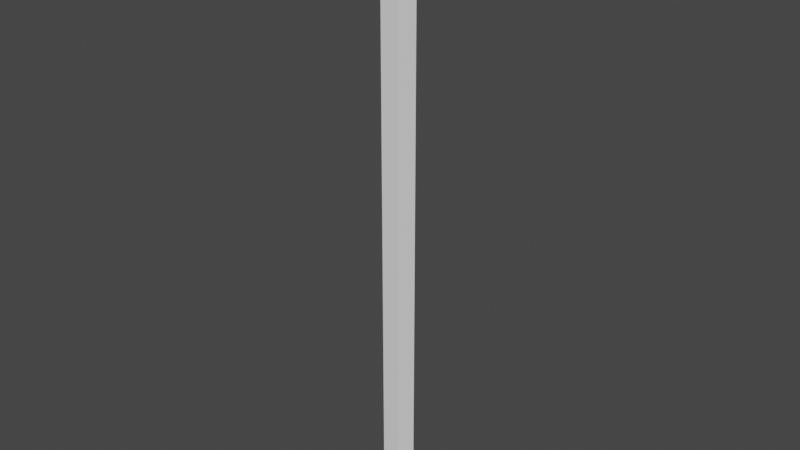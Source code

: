 # Source: cable_Die_2.0.blend  (saved by Blender 2.90.8; exported with 4.5.12 LTS)
import bpy
from mathutils import Matrix  # noqa: F401  (used for matrix-valued properties, if any)

bpy.ops.wm.read_factory_settings(use_empty=True)
scene = bpy.context.scene
scene.name = 'Scene'

# ---- collections
col_collection = bpy.data.collections.new('Collection'); scene.collection.children.link(col_collection)

# ---- world
world_world = bpy.data.worlds.new('World'); scene.world = world_world
world_world.use_nodes = True; world_world.node_tree.nodes.clear()
_N = world_world.node_tree.nodes; _L = world_world.node_tree.links
n0 = _N.new('ShaderNodeOutputWorld'); n0.name = 'World Output'; n0.location = (300, 300)
n1 = _N.new('ShaderNodeBackground'); n1.name = 'Background'; n1.location = (10, 300)
n1.inputs[0].default_value = (0.05088, 0.05088, 0.05088, 1.0)
_L.new(n1.outputs[0], n0.inputs[0])
n0.is_active_output = True
world_world.color = (0.05088, 0.05088, 0.05088)
world_world.use_sun_shadow = False
world_world.sun_shadow_jitter_overblur = 0.0

# ---- meshes
me_cylinder = bpy.data.meshes.new('Cylinder')
me_cylinder.from_pydata([(0.0, 1.0, -1.0), (0.0, 1.0, 1.0), (0.9511, 0.309, -1.0), (0.9511, 0.309, 1.0), (0.5878, -0.809, -1.0), (0.5878, -0.809, 1.0), (-0.5878, -0.809, -1.0), (-0.5878, -0.809, 1.0), (-0.9511, 0.309, -1.0), (-0.9511, 0.309, 1.0), (0.0, 1.0, -0.8986), (0.9511, 0.309, -0.8986), (0.5878, -0.809, -0.8986), (-0.5878, -0.809, -0.8986), (-0.9511, 0.309, -0.8986), (0.0, 1.0, -0.7509), (0.9511, 0.309, -0.7509), (0.5878, -0.809, -0.7509), (-0.5878, -0.809, -0.7509), (-0.9511, 0.309, -0.7509), (0.0, 1.0, -0.6223), (0.9511, 0.309, -0.6223), (0.5878, -0.809, -0.6223), (-0.5878, -0.809, -0.6223), (-0.9511, 0.309, -0.6223), (0.0, 1.0, -0.4826), (0.9511, 0.309, -0.4826), (0.5878, -0.809, -0.4826), (-0.5878, -0.809, -0.4826), (-0.9511, 0.309, -0.4826), (0.0, 1.0, -0.3431), (0.9511, 0.309, -0.3431), (0.5878, -0.809, -0.3431), (-0.5878, -0.809, -0.3431), (-0.9511, 0.309, -0.3431), (0.0, 1.0, -0.1731), (0.9511, 0.309, -0.1731), (0.5878, -0.809, -0.1731), (-0.5878, -0.809, -0.1731), (-0.9511, 0.309, -0.1731), (0.0, 1.0, 0.01053), (0.9511, 0.309, 0.01053), (0.5878, -0.809, 0.01053), (-0.5878, -0.809, 0.01053), (-0.9511, 0.309, 0.01053), (0.0, 1.0, 0.1837), (0.9511, 0.309, 0.1837), (0.5878, -0.809, 0.1837), (-0.5878, -0.809, 0.1837), (-0.9511, 0.309, 0.1837), (0.0, 1.0, 0.348), (0.9511, 0.309, 0.348), (0.5878, -0.809, 0.348), (-0.5878, -0.809, 0.348), (-0.9511, 0.309, 0.348), (0.0, 1.0, 0.5425), (0.9511, 0.309, 0.5425), (0.5878, -0.809, 0.5425), (-0.5878, -0.809, 0.5425), (-0.9511, 0.309, 0.5425), (0.0, 1.0, 0.763), (0.9511, 0.309, 0.763), (0.5878, -0.809, 0.763), (-0.5878, -0.809, 0.763), (-0.9511, 0.309, 0.763)], [], [(60, 1, 3, 61), (61, 3, 5, 62), (62, 5, 7, 63), (3, 1, 9, 7, 5), (63, 7, 9, 64), (64, 9, 1, 60), (0, 2, 4, 6, 8), (8, 14, 10, 0), (6, 13, 14, 8), (4, 12, 13, 6), (2, 11, 12, 4), (0, 10, 11, 2), (14, 19, 15, 10), (13, 18, 19, 14), (12, 17, 18, 13), (11, 16, 17, 12), (10, 15, 16, 11), (19, 24, 20, 15), (18, 23, 24, 19), (17, 22, 23, 18), (16, 21, 22, 17), (15, 20, 21, 16), (24, 29, 25, 20), (23, 28, 29, 24), (22, 27, 28, 23), (21, 26, 27, 22), (20, 25, 26, 21), (29, 34, 30, 25), (28, 33, 34, 29), (27, 32, 33, 28), (26, 31, 32, 27), (25, 30, 31, 26), (34, 39, 35, 30), (33, 38, 39, 34), (32, 37, 38, 33), (31, 36, 37, 32), (30, 35, 36, 31), (39, 44, 40, 35), (38, 43, 44, 39), (37, 42, 43, 38), (36, 41, 42, 37), (35, 40, 41, 36), (44, 49, 45, 40), (43, 48, 49, 44), (42, 47, 48, 43), (41, 46, 47, 42), (40, 45, 46, 41), (49, 54, 50, 45), (48, 53, 54, 49), (47, 52, 53, 48), (46, 51, 52, 47), (45, 50, 51, 46), (54, 59, 55, 50), (53, 58, 59, 54), (52, 57, 58, 53), (51, 56, 57, 52), (50, 55, 56, 51), (59, 64, 60, 55), (58, 63, 64, 59), (57, 62, 63, 58), (56, 61, 62, 57), (55, 60, 61, 56)])
_uv = me_cylinder.uv_layers.new(name='UVMap')
_uv.uv.foreach_set('vector', [1.0, 0.9407, 1.0, 1.0, 0.8, 1.0, 0.8, 0.9407, 0.8, 0.9407, 0.8, 1.0, 0.6, 1.0, 0.6, 0.9407, 0.6, 0.9407, 0.6, 1.0, 0.4, 1.0, 0.4, 0.9408, 0.4783, 0.3242, 0.25, 0.49, 0.02175, 0.3242, 0.1089, 0.05584, 0.3911, 0.05584, 0.4, 0.9408, 0.4, 1.0, 0.2, 1.0, 0.2, 0.9407, 0.2, 0.9407, 0.2, 1.0, 2.98e-08, 1.0, 2.98e-08, 0.9407, 0.75, 0.49, 0.9783, 0.3242, 0.8911, 0.05584, 0.6089, 0.05584, 0.5217, 0.3242, 0.2, 0.5, 0.2, 0.5253, 2.98e-08, 0.5253, 2.98e-08, 0.5, 0.4, 0.5, 0.4, 0.5253, 0.2, 0.5253, 0.2, 0.5, 0.6, 0.5, 0.6, 0.5253, 0.4, 0.5253, 0.4, 0.5, 0.8, 0.5, 0.8, 0.5253, 0.6, 0.5253, 0.6, 0.5, 1.0, 0.5, 1.0, 0.5253, 0.8, 0.5253, 0.8, 0.5, 0.2, 0.5253, 0.2, 0.5623, 2.98e-08, 0.5623, 2.98e-08, 0.5253, 0.4, 0.5253, 0.4, 0.5623, 0.2, 0.5623, 0.2, 0.5253, 0.6, 0.5253, 0.6, 0.5623, 0.4, 0.5623, 0.4, 0.5253, 0.8, 0.5253, 0.8, 0.5623, 0.6, 0.5623, 0.6, 0.5253, 1.0, 0.5253, 1.0, 0.5623, 0.8, 0.5623, 0.8, 0.5253, 0.2, 0.5623, 0.2, 0.5944, 2.98e-08, 0.5944, 2.98e-08, 0.5623, 0.4, 0.5623, 0.4, 0.5944, 0.2, 0.5944, 0.2, 0.5623, 0.6, 0.5623, 0.6, 0.5944, 0.4, 0.5944, 0.4, 0.5623, 0.8, 0.5623, 0.8, 0.5944, 0.6, 0.5944, 0.6, 0.5623, 1.0, 0.5623, 1.0, 0.5944, 0.8, 0.5944, 0.8, 0.5623, 0.2, 0.5944, 0.2, 0.6294, 2.98e-08, 0.6294, 2.98e-08, 0.5944, 0.4, 0.5944, 0.4, 0.6294, 0.2, 0.6294, 0.2, 0.5944, 0.6, 0.5944, 0.6, 0.6294, 0.4, 0.6294, 0.4, 0.5944, 0.8, 0.5944, 0.8, 0.6294, 0.6, 0.6294, 0.6, 0.5944, 1.0, 0.5944, 1.0, 0.6294, 0.8, 0.6294, 0.8, 0.5944, 0.2, 0.6294, 0.2, 0.6642, 2.98e-08, 0.6642, 2.98e-08, 0.6294, 0.4, 0.6294, 0.4, 0.6642, 0.2, 0.6642, 0.2, 0.6294, 0.6, 0.6294, 0.6, 0.6642, 0.4, 0.6642, 0.4, 0.6294, 0.8, 0.6294, 0.8, 0.6642, 0.6, 0.6642, 0.6, 0.6294, 1.0, 0.6294, 1.0, 0.6642, 0.8, 0.6642, 0.8, 0.6294, 0.2, 0.6642, 0.2, 0.7067, 2.98e-08, 0.7067, 2.98e-08, 0.6642, 0.4, 0.6642, 0.4, 0.7067, 0.2, 0.7067, 0.2, 0.6642, 0.6, 0.6642, 0.6, 0.7067, 0.4, 0.7067, 0.4, 0.6642, 0.8, 0.6642, 0.8, 0.7067, 0.6, 0.7067, 0.6, 0.6642, 1.0, 0.6642, 1.0, 0.7067, 0.8, 0.7067, 0.8, 0.6642, 0.2, 0.7067, 0.2, 0.7526, 2.98e-08, 0.7526, 2.98e-08, 0.7067, 0.4, 0.7067, 0.4, 0.7526, 0.2, 0.7526, 0.2, 0.7067, 0.6, 0.7067, 0.6, 0.7526, 0.4, 0.7526, 0.4, 0.7067, 0.8, 0.7067, 0.8, 0.7526, 0.6, 0.7526, 0.6, 0.7067, 1.0, 0.7067, 1.0, 0.7526, 0.8, 0.7526, 0.8, 0.7067, 0.2, 0.7526, 0.2, 0.7959, 2.98e-08, 0.7959, 2.98e-08, 0.7526, 0.4, 0.7526, 0.4, 0.7959, 0.2, 0.7959, 0.2, 0.7526, 0.6, 0.7526, 0.6, 0.7959, 0.4, 0.7959, 0.4, 0.7526, 0.8, 0.7526, 0.8, 0.7959, 0.6, 0.7959, 0.6, 0.7526, 1.0, 0.7526, 1.0, 0.7959, 0.8, 0.7959, 0.8, 0.7526, 0.2, 0.7959, 0.2, 0.837, 2.98e-08, 0.837, 2.98e-08, 0.7959, 0.4, 0.7959, 0.4, 0.837, 0.2, 0.837, 0.2, 0.7959, 0.6, 0.7959, 0.6, 0.837, 0.4, 0.837, 0.4, 0.7959, 0.8, 0.7959, 0.8, 0.837, 0.6, 0.837, 0.6, 0.7959, 1.0, 0.7959, 1.0, 0.837, 0.8, 0.837, 0.8, 0.7959, 0.2, 0.837, 0.2, 0.8856, 2.98e-08, 0.8856, 2.98e-08, 0.837, 0.4, 0.837, 0.4, 0.8856, 0.2, 0.8856, 0.2, 0.837, 0.6, 0.837, 0.6, 0.8856, 0.4, 0.8856, 0.4, 0.837, 0.8, 0.837, 0.8, 0.8856, 0.6, 0.8856, 0.6, 0.837, 1.0, 0.837, 1.0, 0.8856, 0.8, 0.8856, 0.8, 0.837, 0.2, 0.8856, 0.2, 0.9407, 2.98e-08, 0.9407, 2.98e-08, 0.8856, 0.4, 0.8856, 0.4, 0.9408, 0.2, 0.9407, 0.2, 0.8856, 0.6, 0.8856, 0.6, 0.9407, 0.4, 0.9408, 0.4, 0.8856, 0.8, 0.8856, 0.8, 0.9407, 0.6, 0.9407, 0.6, 0.8856, 1.0, 0.8856, 1.0, 0.9407, 0.8, 0.9407, 0.8, 0.8856])
me_cylinder.use_remesh_fix_poles = True
me_cylinder.use_remesh_preserve_attributes = False
me_cylinder.use_mirror_vertex_groups = False
me_cylinder.update()

# ---- objects
ob_cylinder = bpy.data.objects.new('Cylinder', me_cylinder)

# ---- transforms, parenting, visibility, modifiers, constraints
ob_cylinder.location = (0.0, 0.0, 0.0)
ob_cylinder.scale = (0.1, 0.1, 2.0)
ob_cylinder.lineart.crease_threshold = 0.0

# ---- collection membership
col_collection.objects.link(ob_cylinder)

# ---- scene / render settings (as saved in the file)
scene.frame_start = 1; scene.frame_end = 250; scene.frame_set(1)
scene.render.engine = 'BLENDER_EEVEE_NEXT'
scene.cycles.use_denoising = False
scene.cycles.samples = 128
scene.cycles.sampling_pattern = 'TABULATED_SOBOL'
scene.cycles.use_adaptive_sampling = False
scene.cycles.use_light_tree = False
scene.view_settings.view_transform = 'Filmic'
bpy.context.view_layer.update()

# ---- added for rendering (the .blend has no active camera and no usable light): camera, sun
cam_auto = bpy.data.cameras.new('AutoCamera')
cam_auto.lens = 50.0
cam_auto.sensor_width = 36.0
cam_auto.clip_end = 1000.0
ob_auto_camera = bpy.data.objects.new('AutoCamera', cam_auto)
scene.collection.objects.link(ob_auto_camera)
ob_auto_camera.location = (3.70886, -4.44108, 2.96709)
ob_auto_camera.rotation_euler = (1.09748, -7.21219e-08, 0.694738)
scene.camera = ob_auto_camera
light_auto_sun = bpy.data.lights.new('AutoSun', 'SUN')
light_auto_sun.energy = 3.0
light_auto_sun.angle = 0.0523599
ob_auto_sun = bpy.data.objects.new('AutoSun', light_auto_sun)
scene.collection.objects.link(ob_auto_sun)
ob_auto_sun.rotation_euler = (0.872665, 0.174533, 0.523599)
bpy.context.view_layer.update()
